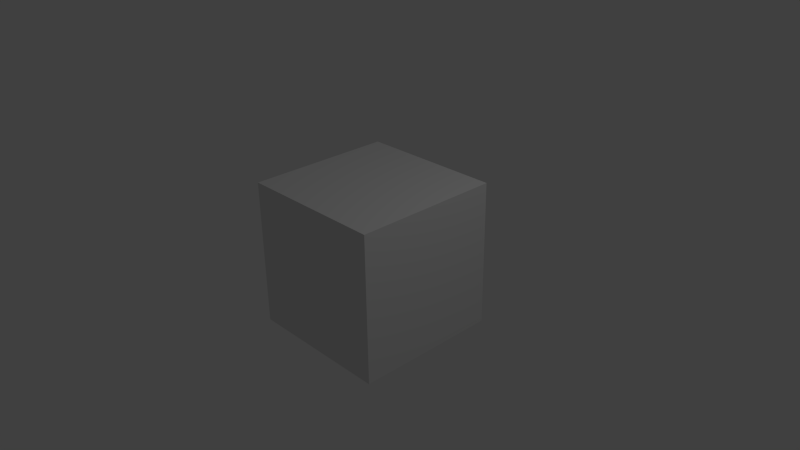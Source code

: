 # Source: cube0000.blend  (saved by Blender 2.68.0; exported with 4.5.12 LTS)
import bpy
from mathutils import Matrix  # noqa: F401  (used for matrix-valued properties, if any)

bpy.ops.wm.read_factory_settings(use_empty=True)
scene = bpy.context.scene
scene.name = 'Scene'

# ---- collections
col_collection_1 = bpy.data.collections.new('Collection 1'); scene.collection.children.link(col_collection_1)

# ---- world
world_world = bpy.data.worlds.new('World'); scene.world = world_world
world_world.color = (0.05088, 0.05088, 0.05088)
world_world.use_sun_shadow = False
world_world.sun_shadow_jitter_overblur = 0.0
world_world.cycles.sampling_method = 'MANUAL'
world_world.cycles.sample_map_resolution = 256

# ---- cameras
cam_camera = bpy.data.cameras.new('Camera')
cam_camera.clip_end = 100.0
cam_camera.lens = 35.0
cam_camera.sensor_width = 32.0
cam_camera.sensor_height = 18.0
cam_camera.ortho_scale = 7.314
cam_camera.dof.focus_distance = 0.0
cam_camera.dof.aperture_fstop = 128.0

# ---- lights
light_lamp = bpy.data.lights.new('Lamp', 'POINT')
light_lamp.transmission_factor = 0.0
light_lamp.cutoff_distance = 30.0
light_lamp.energy = 100.0
light_lamp.shadow_buffer_clip_start = 1.001
light_lamp.shadow_soft_size = 0.1
light_lamp.shadow_maximum_resolution = 0.006
light_lamp.use_absolute_resolution = True
light_lamp.cycles.use_multiple_importance_sampling = False

# ---- meshes
me_cube_003 = bpy.data.meshes.new('Cube.003')
me_cube_003.from_pydata([(-1.0, -1.0, -1.0), (-1.0, 1.0, -1.0), (1.0, 1.0, -1.0), (1.0, -1.0, -1.0), (-1.0, -1.0, 1.0), (-1.0, 1.0, 1.0), (1.0, 1.0, 1.0), (1.0, -1.0, 1.0), (0.0, 1.0, 1.0), (0.0, 1.0, -1.0), (0.0, -1.0, 1.0), (0.0, -1.0, -1.0), (-1.0, 1.0, 0.0), (-1.0, -1.0, 0.0), (1.0, 1.0, 0.0), (1.0, -1.0, 0.0), (0.0, 1.0, 0.0), (0.0, -1.0, 0.0)], [], [(13, 12, 1, 0), (16, 14, 2, 9), (14, 15, 3, 2), (17, 13, 0, 11), (11, 9, 2, 3), (10, 8, 5, 4), (12, 16, 9, 1), (15, 17, 11, 3), (0, 1, 9, 11), (7, 6, 8, 10), (4, 5, 12, 13), (8, 6, 14, 16), (6, 7, 15, 14), (10, 4, 13, 17), (5, 8, 16, 12), (7, 10, 17, 15)])
_uv = me_cube_003.uv_layers.new(name='UV coord')
_uv.uv.foreach_set('vector', [0.0, 0.5, 1.0, 0.5, 1.0, 0.0, 0.0, 0.0, 0.5, 0.5, 1.0, 0.5, 1.0, 0.0, 0.5, 0.0, 0.0, 0.5, -1.0, 0.5, -1.0, 0.0, 0.0, 0.0, 0.5, 0.5, 0.0, 0.5, 0.0, 1.702e-07, 0.5, 1.702e-07, 0.5, 0.0, 0.5, 1.0, 1.0, 1.0, 1.0, 0.0, 0.5, 0.0, 0.5, 1.0, 0.0, 1.0, 0.0, 0.0, 0.0, 0.5, 0.5, 0.5, 0.5, 0.0, 0.0, 0.0, 1.0, 0.5, 0.5, 0.5, 0.5, 1.702e-07, 1.0, 1.702e-07, 0.0, 0.0, 0.0, 1.0, 0.5, 1.0, 0.5, 0.0, 0.0, 0.0, 0.0, 1.0, -0.5, 1.0, -0.5, 0.0, 0.0, 0.0, 1.0, 0.0, 1.0, -0.5, 0.0, -0.5, 0.5, 1.0, 1.0, 1.0, 1.0, 0.5, 0.5, 0.5, 0.0, 0.0, -1.0, 0.0, -1.0, -0.5, 0.0, -0.5, 0.5, 1.0, 0.0, 1.0, 0.0, 0.5, 0.5, 0.5, 0.0, 1.0, 0.5, 1.0, 0.5, 0.5, 0.0, 0.5, 1.0, 1.0, 0.5, 1.0, 0.5, 0.5, 1.0, 0.5])
me_cube_003.use_remesh_preserve_volume = False
me_cube_003.use_remesh_preserve_attributes = False
me_cube_003.use_mirror_vertex_groups = False
me_cube_003.update()

# ---- objects
ob_cube_001 = bpy.data.objects.new('Cube.001', me_cube_003)
ob_lamp = bpy.data.objects.new('Lamp', light_lamp)
ob_camera = bpy.data.objects.new('Camera', cam_camera)

# ---- transforms, parenting, visibility, modifiers, constraints
ob_cube_001.location = (0.0, 0.0, 0.0)
ob_cube_001.lineart.crease_threshold = 0.0
ob_lamp.location = (4.076, 1.005, 5.904)
ob_lamp.rotation_euler = (0.6503, 0.05522, 1.866)
ob_lamp.lock_rotations_4d = False
ob_lamp.empty_display_type = 'ARROWS'
ob_lamp.color = (0.0, 0.0, 0.0, 0.0)
ob_lamp.lineart.crease_threshold = 0.0
ob_camera.location = (7.481, -6.508, 5.344)
ob_camera.rotation_euler = (1.109, 0.01082, 0.8149)
ob_camera.lock_rotations_4d = False
ob_camera.empty_display_type = 'ARROWS'
ob_camera.color = (0.0, 0.0, 0.0, 0.0)
ob_camera.display_type = 'WIRE'
ob_camera.lineart.crease_threshold = 0.0

# ---- collection membership
col_collection_1.objects.link(ob_cube_001)
col_collection_1.objects.link(ob_lamp)
col_collection_1.objects.link(ob_camera)

# ---- scene / render settings (as saved in the file)
scene.camera = ob_camera
scene.frame_start = 1; scene.frame_end = 250; scene.frame_set(1)
scene.render.engine = 'BLENDER_EEVEE_NEXT'
scene.render.image_settings.color_mode = 'RGB'
scene.render.image_settings.compression = 90
scene.render.resolution_percentage = 50
scene.render.dither_intensity = 0.0
scene.cycles.use_denoising = False
scene.cycles.samples = 10
scene.cycles.sampling_pattern = 'TABULATED_SOBOL'
scene.cycles.light_sampling_threshold = 0.0
scene.cycles.use_adaptive_sampling = False
scene.cycles.use_light_tree = False
scene.cycles.blur_glossy = 0.0
scene.cycles.volume_bounces = 1
scene.cycles.pixel_filter_type = 'GAUSSIAN'
scene.cycles.sample_clamp_indirect = 0.0
scene.view_settings.view_transform = 'Standard'
bpy.context.view_layer.update()
